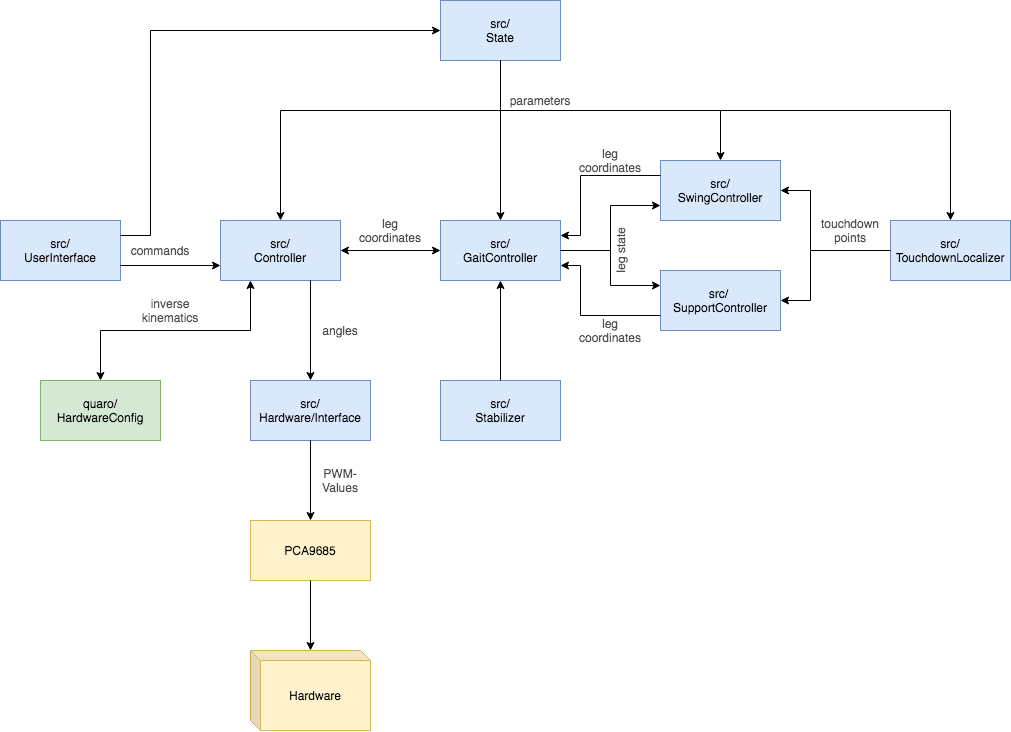

The diagram above was exported from draw.io. Its source (the exported page's mxGraphModel, read from the mxfile embedded in the PNG):
<mxGraphModel dx="2620" dy="1527" grid="1" gridSize="10" guides="1" tooltips="1" connect="1" arrows="1" fold="1" page="1" pageScale="1" pageWidth="1169" pageHeight="827" background="none" math="0" shadow="0">
  <root>
    <mxCell id="0" />
    <mxCell id="1" parent="0" />
    <mxCell id="x2piqvivJ6tiGkcERMCV-1" value="src/&lt;br&gt;UserInterface" style="rounded=0;whiteSpace=wrap;html=1;fillColor=#dae8fc;strokeColor=#6c8ebf;" vertex="1" parent="1">
      <mxGeometry x="110" y="290" width="120" height="60" as="geometry" />
    </mxCell>
    <mxCell id="x2piqvivJ6tiGkcERMCV-2" value="src/&lt;br&gt;Controller" style="rounded=0;whiteSpace=wrap;html=1;fillColor=#dae8fc;strokeColor=#6c8ebf;" vertex="1" parent="1">
      <mxGeometry x="330" y="290" width="120" height="60" as="geometry" />
    </mxCell>
    <mxCell id="x2piqvivJ6tiGkcERMCV-3" value="src/&lt;br&gt;GaitController" style="rounded=0;whiteSpace=wrap;html=1;fillColor=#dae8fc;strokeColor=#6c8ebf;" vertex="1" parent="1">
      <mxGeometry x="550" y="290" width="120" height="60" as="geometry" />
    </mxCell>
    <mxCell id="x2piqvivJ6tiGkcERMCV-5" value="" style="endArrow=classic;html=1;exitX=1;exitY=0.75;exitDx=0;exitDy=0;entryX=0;entryY=0.75;entryDx=0;entryDy=0;" edge="1" parent="1" source="x2piqvivJ6tiGkcERMCV-1" target="x2piqvivJ6tiGkcERMCV-2">
      <mxGeometry width="50" height="50" relative="1" as="geometry">
        <mxPoint x="420" y="430" as="sourcePoint" />
        <mxPoint x="470" y="380" as="targetPoint" />
      </mxGeometry>
    </mxCell>
    <mxCell id="x2piqvivJ6tiGkcERMCV-6" value="" style="endArrow=classic;html=1;exitX=1;exitY=0.5;exitDx=0;exitDy=0;entryX=0;entryY=0.5;entryDx=0;entryDy=0;startArrow=classic;startFill=1;" edge="1" parent="1" source="x2piqvivJ6tiGkcERMCV-2" target="x2piqvivJ6tiGkcERMCV-3">
      <mxGeometry width="50" height="50" relative="1" as="geometry">
        <mxPoint x="420" y="430" as="sourcePoint" />
        <mxPoint x="470" y="380" as="targetPoint" />
      </mxGeometry>
    </mxCell>
    <mxCell id="x2piqvivJ6tiGkcERMCV-7" value="leg coordinates" style="text;html=1;strokeColor=none;fillColor=none;align=center;verticalAlign=middle;whiteSpace=wrap;rounded=0;fontColor=#4D4D4D;" vertex="1" parent="1">
      <mxGeometry x="480" y="290" width="40" height="20" as="geometry" />
    </mxCell>
    <mxCell id="x2piqvivJ6tiGkcERMCV-9" value="commands" style="text;html=1;strokeColor=none;fillColor=none;align=center;verticalAlign=middle;whiteSpace=wrap;rounded=0;fontColor=#4D4D4D;" vertex="1" parent="1">
      <mxGeometry x="250" y="310" width="40" height="20" as="geometry" />
    </mxCell>
    <mxCell id="x2piqvivJ6tiGkcERMCV-10" value="src/ &lt;br&gt;SupportController" style="rounded=0;whiteSpace=wrap;html=1;fillColor=#dae8fc;strokeColor=#6c8ebf;" vertex="1" parent="1">
      <mxGeometry x="770" y="340" width="120" height="60" as="geometry" />
    </mxCell>
    <mxCell id="x2piqvivJ6tiGkcERMCV-11" value="src/&lt;br&gt;SwingController" style="rounded=0;whiteSpace=wrap;html=1;fillColor=#dae8fc;strokeColor=#6c8ebf;" vertex="1" parent="1">
      <mxGeometry x="770" y="230" width="120" height="60" as="geometry" />
    </mxCell>
    <mxCell id="x2piqvivJ6tiGkcERMCV-12" value="src/ TouchdownLocalizer" style="rounded=0;whiteSpace=wrap;html=1;fillColor=#dae8fc;strokeColor=#6c8ebf;" vertex="1" parent="1">
      <mxGeometry x="1000" y="290" width="120" height="60" as="geometry" />
    </mxCell>
    <mxCell id="x2piqvivJ6tiGkcERMCV-16" value="" style="endArrow=classic;html=1;edgeStyle=orthogonalEdgeStyle;entryX=0;entryY=0.75;entryDx=0;entryDy=0;rounded=0;" edge="1" parent="1" target="x2piqvivJ6tiGkcERMCV-11">
      <mxGeometry width="50" height="50" relative="1" as="geometry">
        <mxPoint x="670" y="320" as="sourcePoint" />
        <mxPoint x="710" y="270" as="targetPoint" />
        <Array as="points">
          <mxPoint x="720" y="320" />
          <mxPoint x="720" y="275" />
        </Array>
      </mxGeometry>
    </mxCell>
    <mxCell id="x2piqvivJ6tiGkcERMCV-17" value="" style="endArrow=classic;html=1;edgeStyle=orthogonalEdgeStyle;entryX=0;entryY=0.25;entryDx=0;entryDy=0;rounded=0;exitX=1;exitY=0.5;exitDx=0;exitDy=0;" edge="1" parent="1" source="x2piqvivJ6tiGkcERMCV-3" target="x2piqvivJ6tiGkcERMCV-10">
      <mxGeometry width="50" height="50" relative="1" as="geometry">
        <mxPoint x="680" y="330" as="sourcePoint" />
        <mxPoint x="750" y="285" as="targetPoint" />
        <Array as="points">
          <mxPoint x="720" y="320" />
          <mxPoint x="720" y="355" />
        </Array>
      </mxGeometry>
    </mxCell>
    <mxCell id="x2piqvivJ6tiGkcERMCV-18" value="" style="endArrow=classic;html=1;exitX=0;exitY=0.25;exitDx=0;exitDy=0;entryX=1;entryY=0.25;entryDx=0;entryDy=0;edgeStyle=orthogonalEdgeStyle;rounded=0;" edge="1" parent="1" source="x2piqvivJ6tiGkcERMCV-11" target="x2piqvivJ6tiGkcERMCV-3">
      <mxGeometry width="50" height="50" relative="1" as="geometry">
        <mxPoint x="660" y="320" as="sourcePoint" />
        <mxPoint x="710" y="270" as="targetPoint" />
        <Array as="points">
          <mxPoint x="690" y="245" />
          <mxPoint x="690" y="305" />
        </Array>
      </mxGeometry>
    </mxCell>
    <mxCell id="x2piqvivJ6tiGkcERMCV-19" value="" style="endArrow=classic;html=1;exitX=0;exitY=0.75;exitDx=0;exitDy=0;entryX=1;entryY=0.75;entryDx=0;entryDy=0;rounded=0;edgeStyle=orthogonalEdgeStyle;" edge="1" parent="1" source="x2piqvivJ6tiGkcERMCV-10" target="x2piqvivJ6tiGkcERMCV-3">
      <mxGeometry width="50" height="50" relative="1" as="geometry">
        <mxPoint x="660" y="320" as="sourcePoint" />
        <mxPoint x="710" y="270" as="targetPoint" />
        <Array as="points">
          <mxPoint x="690" y="385" />
          <mxPoint x="690" y="335" />
        </Array>
      </mxGeometry>
    </mxCell>
    <mxCell id="x2piqvivJ6tiGkcERMCV-22" value="" style="endArrow=classic;html=1;exitX=0;exitY=0.5;exitDx=0;exitDy=0;entryX=1;entryY=0.5;entryDx=0;entryDy=0;rounded=0;edgeStyle=orthogonalEdgeStyle;" edge="1" parent="1" source="x2piqvivJ6tiGkcERMCV-12" target="x2piqvivJ6tiGkcERMCV-10">
      <mxGeometry width="50" height="50" relative="1" as="geometry">
        <mxPoint x="690" y="320" as="sourcePoint" />
        <mxPoint x="740" y="270" as="targetPoint" />
        <Array as="points">
          <mxPoint x="920" y="320" />
          <mxPoint x="920" y="370" />
        </Array>
      </mxGeometry>
    </mxCell>
    <mxCell id="x2piqvivJ6tiGkcERMCV-23" value="" style="endArrow=classic;html=1;entryX=1;entryY=0.5;entryDx=0;entryDy=0;rounded=0;edgeStyle=orthogonalEdgeStyle;" edge="1" parent="1" target="x2piqvivJ6tiGkcERMCV-11">
      <mxGeometry width="50" height="50" relative="1" as="geometry">
        <mxPoint x="940" y="320" as="sourcePoint" />
        <mxPoint x="900" y="380" as="targetPoint" />
        <Array as="points">
          <mxPoint x="920" y="320" />
          <mxPoint x="920" y="260" />
        </Array>
      </mxGeometry>
    </mxCell>
    <mxCell id="x2piqvivJ6tiGkcERMCV-24" value="src/&lt;br&gt;Stabilizer" style="rounded=0;whiteSpace=wrap;html=1;fillColor=#dae8fc;strokeColor=#6c8ebf;" vertex="1" parent="1">
      <mxGeometry x="550" y="450" width="120" height="60" as="geometry" />
    </mxCell>
    <mxCell id="x2piqvivJ6tiGkcERMCV-26" value="" style="endArrow=classic;html=1;exitX=0.5;exitY=0;exitDx=0;exitDy=0;entryX=0.5;entryY=1;entryDx=0;entryDy=0;" edge="1" parent="1" source="x2piqvivJ6tiGkcERMCV-24" target="x2piqvivJ6tiGkcERMCV-3">
      <mxGeometry width="50" height="50" relative="1" as="geometry">
        <mxPoint x="620" y="380" as="sourcePoint" />
        <mxPoint x="670" y="330" as="targetPoint" />
      </mxGeometry>
    </mxCell>
    <mxCell id="x2piqvivJ6tiGkcERMCV-29" value="quaro/&lt;br&gt;HardwareConfig" style="rounded=0;whiteSpace=wrap;html=1;fillColor=#d5e8d4;strokeColor=#82b366;" vertex="1" parent="1">
      <mxGeometry x="150" y="450" width="120" height="60" as="geometry" />
    </mxCell>
    <mxCell id="x2piqvivJ6tiGkcERMCV-30" value="src/&lt;br&gt;Hardware/Interface" style="rounded=0;whiteSpace=wrap;html=1;fillColor=#dae8fc;strokeColor=#6c8ebf;" vertex="1" parent="1">
      <mxGeometry x="360" y="450" width="120" height="60" as="geometry" />
    </mxCell>
    <mxCell id="x2piqvivJ6tiGkcERMCV-31" value="PCA9685" style="rounded=0;whiteSpace=wrap;html=1;fillColor=#fff2cc;strokeColor=#d6b656;" vertex="1" parent="1">
      <mxGeometry x="360" y="590" width="120" height="60" as="geometry" />
    </mxCell>
    <mxCell id="x2piqvivJ6tiGkcERMCV-33" value="Hardware" style="shape=cube;whiteSpace=wrap;html=1;boundedLbl=1;backgroundOutline=1;darkOpacity=0.05;darkOpacity2=0.1;size=10;fillColor=#fff2cc;strokeColor=#d6b656;" vertex="1" parent="1">
      <mxGeometry x="360" y="720" width="120" height="80" as="geometry" />
    </mxCell>
    <mxCell id="x2piqvivJ6tiGkcERMCV-34" value="src/&lt;br&gt;State" style="rounded=0;whiteSpace=wrap;html=1;fillColor=#dae8fc;strokeColor=#6c8ebf;" vertex="1" parent="1">
      <mxGeometry x="550" y="70" width="120" height="60" as="geometry" />
    </mxCell>
    <mxCell id="x2piqvivJ6tiGkcERMCV-38" value="leg state" style="text;html=1;strokeColor=none;fillColor=none;align=center;verticalAlign=middle;whiteSpace=wrap;rounded=0;rotation=-90;fontColor=#4D4D4D;" vertex="1" parent="1">
      <mxGeometry x="700" y="310" width="60" height="20" as="geometry" />
    </mxCell>
    <mxCell id="x2piqvivJ6tiGkcERMCV-40" value="leg coordinates" style="text;html=1;strokeColor=none;fillColor=none;align=center;verticalAlign=middle;whiteSpace=wrap;rounded=0;fontColor=#4D4D4D;" vertex="1" parent="1">
      <mxGeometry x="700" y="220" width="40" height="20" as="geometry" />
    </mxCell>
    <mxCell id="x2piqvivJ6tiGkcERMCV-41" value="leg coordinates" style="text;html=1;strokeColor=none;fillColor=none;align=center;verticalAlign=middle;whiteSpace=wrap;rounded=0;fontColor=#4D4D4D;" vertex="1" parent="1">
      <mxGeometry x="700" y="390" width="40" height="20" as="geometry" />
    </mxCell>
    <mxCell id="x2piqvivJ6tiGkcERMCV-42" value="touchdown&lt;br&gt;points" style="text;html=1;strokeColor=none;fillColor=none;align=center;verticalAlign=middle;whiteSpace=wrap;rounded=0;fontColor=#4D4D4D;" vertex="1" parent="1">
      <mxGeometry x="940" y="290" width="40" height="20" as="geometry" />
    </mxCell>
    <mxCell id="x2piqvivJ6tiGkcERMCV-43" value="" style="endArrow=classic;html=1;exitX=0.5;exitY=0;exitDx=0;exitDy=0;entryX=0.25;entryY=1;entryDx=0;entryDy=0;startArrow=classic;startFill=1;edgeStyle=orthogonalEdgeStyle;rounded=0;" edge="1" parent="1" source="x2piqvivJ6tiGkcERMCV-29" target="x2piqvivJ6tiGkcERMCV-2">
      <mxGeometry width="50" height="50" relative="1" as="geometry">
        <mxPoint x="310" y="530" as="sourcePoint" />
        <mxPoint x="360" y="480" as="targetPoint" />
      </mxGeometry>
    </mxCell>
    <mxCell id="x2piqvivJ6tiGkcERMCV-44" value="" style="endArrow=classic;html=1;exitX=0.75;exitY=1;exitDx=0;exitDy=0;entryX=0.5;entryY=0;entryDx=0;entryDy=0;" edge="1" parent="1" source="x2piqvivJ6tiGkcERMCV-2" target="x2piqvivJ6tiGkcERMCV-30">
      <mxGeometry width="50" height="50" relative="1" as="geometry">
        <mxPoint x="190" y="460" as="sourcePoint" />
        <mxPoint x="370" y="360" as="targetPoint" />
      </mxGeometry>
    </mxCell>
    <mxCell id="x2piqvivJ6tiGkcERMCV-46" value="inverse&lt;br&gt;kinematics" style="text;html=1;strokeColor=none;fillColor=none;align=center;verticalAlign=middle;whiteSpace=wrap;rounded=0;fontColor=#4D4D4D;" vertex="1" parent="1">
      <mxGeometry x="260" y="370" width="40" height="20" as="geometry" />
    </mxCell>
    <mxCell id="x2piqvivJ6tiGkcERMCV-47" value="angles" style="text;html=1;strokeColor=none;fillColor=none;align=center;verticalAlign=middle;whiteSpace=wrap;rounded=0;fontColor=#4D4D4D;" vertex="1" parent="1">
      <mxGeometry x="430" y="390" width="40" height="20" as="geometry" />
    </mxCell>
    <mxCell id="x2piqvivJ6tiGkcERMCV-48" value="" style="endArrow=classic;html=1;exitX=0.5;exitY=1;exitDx=0;exitDy=0;entryX=0.5;entryY=0;entryDx=0;entryDy=0;" edge="1" parent="1" source="x2piqvivJ6tiGkcERMCV-30" target="x2piqvivJ6tiGkcERMCV-31">
      <mxGeometry width="50" height="50" relative="1" as="geometry">
        <mxPoint x="450" y="590" as="sourcePoint" />
        <mxPoint x="500" y="540" as="targetPoint" />
      </mxGeometry>
    </mxCell>
    <mxCell id="x2piqvivJ6tiGkcERMCV-49" value="" style="endArrow=classic;html=1;exitX=0.5;exitY=1;exitDx=0;exitDy=0;" edge="1" parent="1" source="x2piqvivJ6tiGkcERMCV-31" target="x2piqvivJ6tiGkcERMCV-33">
      <mxGeometry width="50" height="50" relative="1" as="geometry">
        <mxPoint x="450" y="590" as="sourcePoint" />
        <mxPoint x="500" y="540" as="targetPoint" />
      </mxGeometry>
    </mxCell>
    <mxCell id="x2piqvivJ6tiGkcERMCV-50" value="PWM-Values" style="text;html=1;strokeColor=none;fillColor=none;align=center;verticalAlign=middle;whiteSpace=wrap;rounded=0;fontColor=#4D4D4D;" vertex="1" parent="1">
      <mxGeometry x="430" y="540" width="40" height="20" as="geometry" />
    </mxCell>
    <mxCell id="x2piqvivJ6tiGkcERMCV-51" value="" style="endArrow=classic;html=1;exitX=0.5;exitY=1;exitDx=0;exitDy=0;rounded=0;edgeStyle=orthogonalEdgeStyle;entryX=0.5;entryY=0;entryDx=0;entryDy=0;" edge="1" parent="1" source="x2piqvivJ6tiGkcERMCV-34" target="x2piqvivJ6tiGkcERMCV-11">
      <mxGeometry width="50" height="50" relative="1" as="geometry">
        <mxPoint x="630" y="460" as="sourcePoint" />
        <mxPoint x="680" y="410" as="targetPoint" />
      </mxGeometry>
    </mxCell>
    <mxCell id="x2piqvivJ6tiGkcERMCV-52" value="" style="endArrow=classic;html=1;rounded=0;edgeStyle=orthogonalEdgeStyle;entryX=0.5;entryY=0;entryDx=0;entryDy=0;" edge="1" parent="1" target="x2piqvivJ6tiGkcERMCV-12">
      <mxGeometry width="50" height="50" relative="1" as="geometry">
        <mxPoint x="610" y="130" as="sourcePoint" />
        <mxPoint x="840" y="240" as="targetPoint" />
        <Array as="points">
          <mxPoint x="610" y="180" />
          <mxPoint x="1060" y="180" />
        </Array>
      </mxGeometry>
    </mxCell>
    <mxCell id="x2piqvivJ6tiGkcERMCV-53" value="" style="endArrow=classic;html=1;exitX=0.5;exitY=1;exitDx=0;exitDy=0;rounded=0;edgeStyle=orthogonalEdgeStyle;entryX=0.5;entryY=0;entryDx=0;entryDy=0;jumpStyle=none;shadow=0;sketch=0;" edge="1" parent="1" source="x2piqvivJ6tiGkcERMCV-34" target="x2piqvivJ6tiGkcERMCV-3">
      <mxGeometry width="50" height="50" relative="1" as="geometry">
        <mxPoint x="620" y="140" as="sourcePoint" />
        <mxPoint x="840" y="240" as="targetPoint" />
        <Array as="points" />
      </mxGeometry>
    </mxCell>
    <mxCell id="x2piqvivJ6tiGkcERMCV-54" value="" style="endArrow=classic;html=1;exitX=0.5;exitY=1;exitDx=0;exitDy=0;rounded=0;edgeStyle=orthogonalEdgeStyle;entryX=0.5;entryY=0;entryDx=0;entryDy=0;" edge="1" parent="1" source="x2piqvivJ6tiGkcERMCV-34" target="x2piqvivJ6tiGkcERMCV-2">
      <mxGeometry width="50" height="50" relative="1" as="geometry">
        <mxPoint x="620" y="140" as="sourcePoint" />
        <mxPoint x="620" y="300" as="targetPoint" />
        <Array as="points">
          <mxPoint x="610" y="180" />
          <mxPoint x="390" y="180" />
        </Array>
      </mxGeometry>
    </mxCell>
    <mxCell id="x2piqvivJ6tiGkcERMCV-55" value="" style="endArrow=classic;html=1;exitX=1;exitY=0.25;exitDx=0;exitDy=0;rounded=0;edgeStyle=orthogonalEdgeStyle;entryX=0;entryY=0.5;entryDx=0;entryDy=0;" edge="1" parent="1" source="x2piqvivJ6tiGkcERMCV-1" target="x2piqvivJ6tiGkcERMCV-34">
      <mxGeometry width="50" height="50" relative="1" as="geometry">
        <mxPoint x="620" y="140" as="sourcePoint" />
        <mxPoint x="400" y="300" as="targetPoint" />
        <Array as="points">
          <mxPoint x="260" y="305" />
          <mxPoint x="260" y="100" />
        </Array>
      </mxGeometry>
    </mxCell>
    <mxCell id="x2piqvivJ6tiGkcERMCV-58" value="parameters" style="text;html=1;strokeColor=none;fillColor=none;align=center;verticalAlign=middle;whiteSpace=wrap;rounded=0;fontColor=#4D4D4D;" vertex="1" parent="1">
      <mxGeometry x="630" y="160" width="40" height="20" as="geometry" />
    </mxCell>
  </root>
</mxGraphModel>